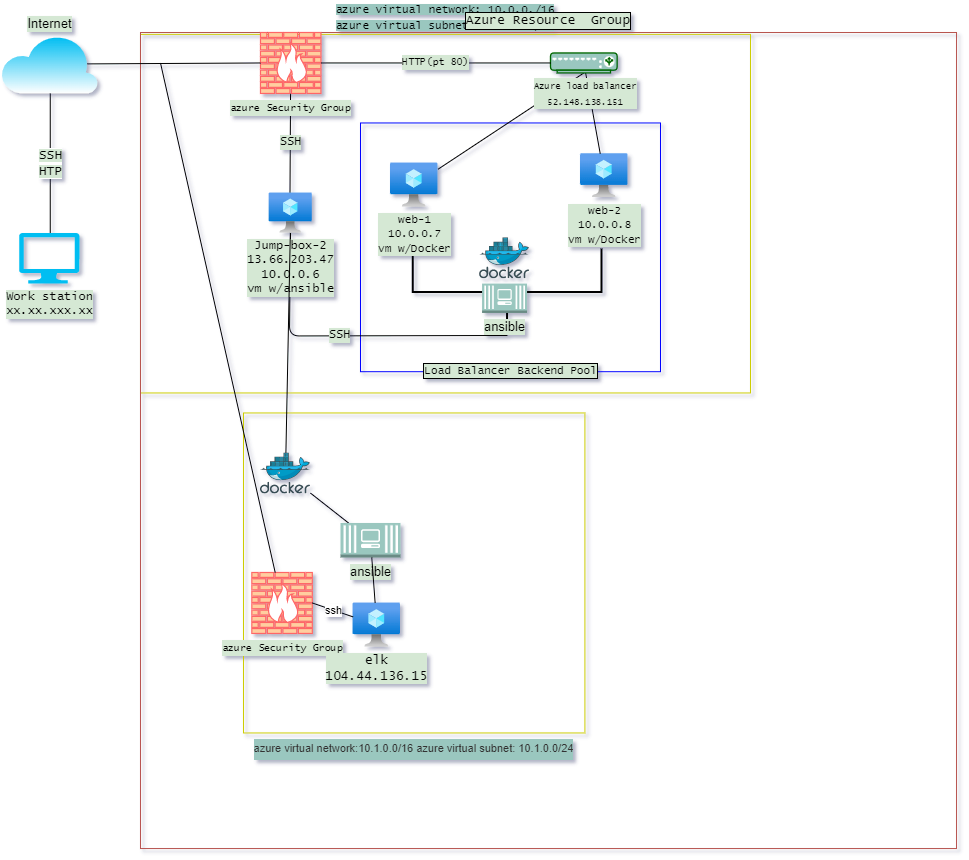

The diagram above was exported from draw.io. Its source (the exported page's mxGraphModel, read from the mxfile embedded in the PNG):
<mxGraphModel dx="2656" dy="1920" grid="1" gridSize="10" guides="1" tooltips="1" connect="1" arrows="1" fold="1" page="1" pageScale="1" pageWidth="850" pageHeight="1100" background="#ffffff" math="0" shadow="1">
  <root>
    <mxCell id="0" />
    <mxCell id="1" parent="0" />
    <mxCell id="3VjkrigqvFmEfiQ-4w8B-37" value="&lt;div style=&quot;font-family: &amp;#34;lucida console&amp;#34; ; font-size: 13px ; text-align: justify&quot;&gt;&lt;span style=&quot;font-size: 11px ; background-color: rgb(154 , 199 , 191)&quot;&gt;azure virtual network: 10.0.0./16&lt;/span&gt;&lt;/div&gt;&lt;font style=&quot;font-family: &amp;#34;lucida console&amp;#34; ; font-size: 11px ; background-color: rgb(154 , 199 , 191)&quot;&gt;azure virtual subnet: 10.0.0.0/24&lt;/font&gt;" style="rounded=0;html=1;fillColor=none;strokeColor=#CCCC00;whiteSpace=wrap;labelPosition=center;verticalLabelPosition=top;align=center;verticalAlign=bottom;" parent="1" vertex="1">
      <mxGeometry x="-250.01" y="21.869999999999997" width="610" height="358.6" as="geometry" />
    </mxCell>
    <mxCell id="gmmj9wTjX-J1--e08c07-9" value="Azure Resource&amp;nbsp; Group" style="whiteSpace=wrap;html=1;aspect=fixed;labelBackgroundColor=#D5E8D4;fontFamily=Lucida Console;fontSize=13;align=center;strokeColor=#b85450;rounded=0;shadow=0;sketch=0;glass=0;fillColor=none;labelPosition=center;verticalLabelPosition=top;verticalAlign=bottom;labelBorderColor=#000000;" parent="1" vertex="1">
      <mxGeometry x="-250.01" y="20" width="816.03" height="816.03" as="geometry" />
    </mxCell>
    <mxCell id="3VjkrigqvFmEfiQ-4w8B-30" value="&lt;font style=&quot;font-size: 11px&quot;&gt;&lt;div class=&quot;fxc-essentials-value fxs-portal-text&quot; tabindex=&quot;0&quot; title=&quot;10.1.0.0/16&quot; id=&quot;_weave_e_9055&quot; style=&quot;font-weight: inherit ; outline-style: none ; outline-color: rgb(96 , 94 , 92) ; overflow: hidden ; height: 18px ; line-height: 18px ; display: inline-block ; text-overflow: ellipsis ; text-align: left ; max-width: 100% ; color: rgb(50 , 49 , 48)&quot;&gt;azure virtual network:10.1.0.0/16 azure virtual subnet: 10.1.0.0/24&lt;br&gt;&lt;/div&gt;&lt;/font&gt;&lt;div class=&quot;fxs-copyfield-wrapper&quot; style=&quot;font-weight: inherit ; outline: none ; position: absolute ; top: 0px ; right: 0px ; width: 24px ; height: 18px ; font-size: 11px&quot;&gt;&lt;div class=&quot;fxs-copyfield fxc-base msportalfx-form-formelement&quot; style=&quot;font-weight: inherit ; outline: none ; display: block ; position: absolute ; width: 24px ; top: 0px ; right: 0px ; opacity: 1&quot;&gt;&lt;div class=&quot;azc-formElementSubLabelContainer&quot; style=&quot;font-weight: inherit ; outline: none&quot;&gt;&lt;div class=&quot;azc-formElementContainer&quot; style=&quot;font-weight: inherit ; outline: none&quot;&gt;&lt;div class=&quot;fxc-copyablelabel fxc-copyablelabel-disabled&quot; style=&quot;font-weight: inherit ; overflow: hidden ; padding: 0px ; outline: none ; margin: -3px 0px -3px -0.5px&quot;&gt;&lt;div class=&quot;fxc-copyablelabel-copybutton fxc-copyablelabel-alignbutton fxc-base azc-control azc-button fxt-button fxs-inner-solid-border azc-button-default fxs-portal-button-primary&quot; tabindex=&quot;0&quot; style=&quot;background-image: none ; font-weight: 400 ; align-items: center ; justify-content: center ; border-width: 0px ; border-style: solid ; box-sizing: border-box ; overflow: hidden ; min-width: 0px ; padding: 2px 1px 0px ; height: 24px ; cursor: pointer ; text-align: center ; line-height: 1.385 ; color: rgb(255 , 255 , 255) ; outline-style: none ; outline-width: 1px ; border-radius: 2px ; text-overflow: ellipsis ; position: relative ; float: right ; display: table ; margin: 0px ; border-color: rgb(0 , 120 , 212) ; font-style: normal ; letter-spacing: normal ; text-indent: 0px ; text-transform: none ; word-spacing: 0px&quot;&gt;&lt;div class=&quot;fxc-copyablelabel-clicked fxc-copyablelabel-anchor&quot; style=&quot;font-weight: inherit ; outline: none ; position: absolute ; height: 0px ; width: 12px ; top: 4.79688px ; left: 6px&quot;&gt;&lt;/div&gt;&lt;div class=&quot;fxc-copyablelabel-hover fxc-copyablelabel-anchor fxc-base fxc-dockedballoon azc-control azc-control-disabled azc-dockedballoon azc-dockedballoon-validation azc-bg-default&quot; style=&quot;font-weight: inherit ; display: inline-block ; vertical-align: top ; box-sizing: border-box ; outline: none ; border-color: rgba(127 , 127 , 127 , 0.7) ; position: absolute ; height: 0px ; width: 12px ; top: 4.79688px ; left: 6px&quot;&gt;&lt;div class=&quot;azc-dockedballoon-anchor&quot; tabindex=&quot;0&quot; style=&quot;font-weight: bold ; cursor: pointer ; outline: none ; color: rgb(255 , 255 , 255) ; line-height: 16px ; text-align: center ; text-decoration: none ; display: block ; visibility: hidden&quot;&gt;&lt;font style=&quot;font-size: 11px&quot;&gt;&lt;span class=&quot;azc-nonFabric-svg&quot; style=&quot;font-weight: inherit ; outline: none&quot;&gt;&lt;/span&gt;&lt;/font&gt;&lt;/div&gt;&lt;/div&gt;&lt;font style=&quot;font-size: 11px&quot;&gt;&lt;div class=&quot;fxc-copyablelabel-copyimage&quot; style=&quot;font-weight: inherit ; outline: none ; vertical-align: middle ; text-align: center ; padding: 3px ; width: 22px ; height: 22px ; box-sizing: border-box ; display: inline-block&quot;&gt;&lt;/div&gt;&lt;/font&gt;&lt;/div&gt;&lt;font style=&quot;font-size: 11px&quot;&gt;&lt;br class=&quot;Apple-interchange-newline&quot;&gt;&lt;br&gt;&lt;/font&gt;&lt;br&gt;&lt;/div&gt;&lt;/div&gt;&lt;/div&gt;&lt;/div&gt;&lt;/div&gt;" style="rounded=0;html=1;fillColor=none;strokeColor=#CCCC00;spacingTop=0;labelBorderColor=none;whiteSpace=wrap;labelBackgroundColor=#9AC7BF;verticalAlign=top;labelPosition=center;verticalLabelPosition=bottom;align=center;" parent="1" vertex="1">
      <mxGeometry x="-147.01" y="400.47" width="341.43" height="320" as="geometry" />
    </mxCell>
    <mxCell id="gmmj9wTjX-J1--e08c07-33" value="&lt;font style=&quot;font-size: 11px&quot;&gt;Load Balancer Backend Pool&lt;/font&gt;" style="rounded=0;html=1;shadow=0;glass=0;labelBackgroundColor=#D5E8D4;sketch=0;fontFamily=Lucida Console;fontSize=12;fontColor=#000000;gradientColor=none;align=center;fillColor=none;strokeColor=#0000FF;labelPosition=center;verticalLabelPosition=bottom;verticalAlign=top;spacingTop=-15;labelBorderColor=#000000;" parent="1" vertex="1">
      <mxGeometry x="-30.00999999999999" y="110.47" width="300" height="248.74" as="geometry" />
    </mxCell>
    <mxCell id="gmmj9wTjX-J1--e08c07-19" value="&lt;font style=&quot;font-size: 11px&quot;&gt;web-2&lt;br&gt;10.0.0.8&lt;br&gt;vm w/Docker&lt;br&gt;&lt;/font&gt;" style="aspect=fixed;html=1;points=[];align=center;image;fontSize=12;image=img/lib/azure2/compute/Virtual_Machine.svg;rounded=0;shadow=0;glass=0;labelBackgroundColor=#D5E8D4;sketch=0;fontFamily=Lucida Console;fontColor=#000000;strokeColor=#006600;fillColor=#9AC7BF;gradientColor=none;" parent="1" vertex="1">
      <mxGeometry x="189.99" y="141.17000000000002" width="47.44" height="44" as="geometry" />
    </mxCell>
    <mxCell id="3VjkrigqvFmEfiQ-4w8B-4" value="" style="endArrow=none;html=1;entryX=0.5;entryY=1;entryDx=0;entryDy=0;entryPerimeter=0;" parent="1" source="gmmj9wTjX-J1--e08c07-20" target="gmmj9wTjX-J1--e08c07-16" edge="1">
      <mxGeometry width="50" height="50" relative="1" as="geometry">
        <mxPoint x="-40.00999999999999" y="390.47" as="sourcePoint" />
        <mxPoint x="9.990000000000009" y="340.47" as="targetPoint" />
      </mxGeometry>
    </mxCell>
    <mxCell id="3VjkrigqvFmEfiQ-4w8B-5" value="" style="endArrow=none;html=1;" parent="1" source="gmmj9wTjX-J1--e08c07-19" target="gmmj9wTjX-J1--e08c07-16" edge="1">
      <mxGeometry width="50" height="50" relative="1" as="geometry">
        <mxPoint x="-16.832111038779885" y="176.47" as="sourcePoint" />
        <mxPoint x="9.985000000000127" y="90.94000000000003" as="targetPoint" />
      </mxGeometry>
    </mxCell>
    <mxCell id="gmmj9wTjX-J1--e08c07-37" value="" style="strokeWidth=2;html=1;shape=mxgraph.flowchart.annotation_2;align=left;labelPosition=right;pointerEvents=1;rounded=0;shadow=0;glass=0;labelBackgroundColor=#D5E8D4;sketch=0;fontFamily=Lucida Console;fontSize=12;fontColor=#000000;fillColor=none;gradientColor=none;rotation=-90;" parent="1" vertex="1">
      <mxGeometry x="73.12" y="185.17" width="86.87" height="188.75" as="geometry" />
    </mxCell>
    <mxCell id="gmmj9wTjX-J1--e08c07-21" value="SSH" style="endArrow=none;html=1;labelBackgroundColor=#D5E8D4;fontFamily=Lucida Console;fontSize=12;fontColor=#000000;exitX=0.483;exitY=0;exitDx=0;exitDy=0;exitPerimeter=0;" parent="1" source="gmmj9wTjX-J1--e08c07-18" target="gmmj9wTjX-J1--e08c07-12" edge="1">
      <mxGeometry width="50" height="50" relative="1" as="geometry">
        <mxPoint x="-160.01" y="210.47" as="sourcePoint" />
        <mxPoint x="-110.00999999999999" y="160.47" as="targetPoint" />
      </mxGeometry>
    </mxCell>
    <mxCell id="gmmj9wTjX-J1--e08c07-7" value="Work station&lt;br&gt;xx.xx.xxx.xx" style="verticalLabelPosition=bottom;html=1;verticalAlign=top;align=center;strokeColor=none;fillColor=#00BEF2;shape=mxgraph.azure.computer;pointerEvents=1;fontFamily=Lucida Console;labelBackgroundColor=#D5E8D4;" parent="1" vertex="1">
      <mxGeometry x="-371.43210460338463" y="220.47375" width="60.35703507672308" height="50.625" as="geometry" />
    </mxCell>
    <mxCell id="gmmj9wTjX-J1--e08c07-5" value="Internet&lt;br style=&quot;font-size: 13px;&quot;&gt;" style="verticalLabelPosition=top;html=1;verticalAlign=bottom;align=center;strokeColor=none;fillColor=#00BEF2;shape=mxgraph.azure.cloud;labelBackgroundColor=#D5E8D4;gradientColor=#ffffff;horizontal=1;fontSize=13;labelPosition=center;" parent="1" vertex="1">
      <mxGeometry x="-390" y="21.873749999999994" width="97.50075446293845" height="59.0625" as="geometry" />
    </mxCell>
    <mxCell id="gmmj9wTjX-J1--e08c07-12" value="&lt;font color=&quot;#000000&quot; style=&quot;background-color: rgb(213 , 232 , 212) ; font-size: 10px&quot;&gt;azure Security Group&lt;/font&gt;" style="fontColor=#0066CC;verticalAlign=top;verticalLabelPosition=bottom;labelPosition=center;align=center;html=1;outlineConnect=0;gradientColor=none;gradientDirection=north;strokeWidth=2;shape=mxgraph.networks.firewall;rounded=0;shadow=0;glass=0;labelBackgroundColor=#D5E8D4;sketch=0;fontFamily=Lucida Console;fontSize=13;strokeColor=#FF6666;fillColor=#FFCE9F;" parent="1" vertex="1">
      <mxGeometry x="-130.01" y="19.999999999999996" width="60.46" height="60.94" as="geometry" />
    </mxCell>
    <mxCell id="gmmj9wTjX-J1--e08c07-13" value="" style="endArrow=none;html=1;fontFamily=Lucida Console;fontSize=13;exitX=0.89;exitY=0.5;exitDx=0;exitDy=0;exitPerimeter=0;entryX=0;entryY=0.5;entryDx=0;entryDy=0;entryPerimeter=0;" parent="1" source="gmmj9wTjX-J1--e08c07-5" target="gmmj9wTjX-J1--e08c07-12" edge="1">
      <mxGeometry x="-390.01" y="-29.53" width="50" height="50" as="geometry">
        <mxPoint x="-195.9379894143046" y="182.81375" as="sourcePoint" />
        <mxPoint x="-135.58095433758152" y="126.56375" as="targetPoint" />
      </mxGeometry>
    </mxCell>
    <mxCell id="gmmj9wTjX-J1--e08c07-14" value="&lt;span style=&quot;background-color: rgb(213 , 232 , 212)&quot;&gt;SSH&lt;br&gt;HTP&lt;/span&gt;" style="endArrow=none;html=1;fontFamily=Lucida Console;fontSize=13;exitX=0.5;exitY=0;exitDx=0;exitDy=0;exitPerimeter=0;entryX=0.5;entryY=1;entryDx=0;entryDy=0;entryPerimeter=0;labelBorderColor=none;" parent="1" edge="1">
      <mxGeometry x="-389.01" y="-29.53" width="50" height="50" as="geometry">
        <mxPoint x="-340.2535870650231" y="220.47374999999985" as="sourcePoint" />
        <mxPoint x="-340.2496227685308" y="80.93624999999994" as="targetPoint" />
      </mxGeometry>
    </mxCell>
    <mxCell id="gmmj9wTjX-J1--e08c07-16" value="&lt;font color=&quot;#000000&quot; style=&quot;font-size: 9px&quot;&gt;Azure load balancer&lt;br&gt;52.148.138.151&lt;br&gt;&lt;/font&gt;" style="verticalAlign=top;verticalLabelPosition=bottom;labelPosition=center;align=center;html=1;outlineConnect=0;gradientColor=none;gradientDirection=north;strokeWidth=2;shape=mxgraph.networks.load_balancer;rounded=0;shadow=0;glass=0;labelBackgroundColor=#D5E8D4;sketch=0;fontFamily=Lucida Console;fontSize=13;fontColor=#67AB9F;fillColor=#9AC7BF;strokeColor=#006600;spacingTop=-1;spacing=2;spacingLeft=4;fontStyle=0" parent="1" vertex="1">
      <mxGeometry x="159.99" y="40.47" width="66.67" height="20" as="geometry" />
    </mxCell>
    <mxCell id="gmmj9wTjX-J1--e08c07-17" value="&lt;font style=&quot;font-size: 10px&quot;&gt;HTTP(pt 80)&lt;/font&gt;" style="endArrow=none;html=1;fontFamily=Lucida Console;fontSize=12;exitX=1;exitY=0.5;exitDx=0;exitDy=0;exitPerimeter=0;labelBackgroundColor=#D5E8D4;" parent="1" source="gmmj9wTjX-J1--e08c07-12" target="gmmj9wTjX-J1--e08c07-16" edge="1">
      <mxGeometry width="50" height="50" relative="1" as="geometry">
        <mxPoint x="-160.01" y="210.47" as="sourcePoint" />
        <mxPoint x="-110.00999999999999" y="160.47" as="targetPoint" />
      </mxGeometry>
    </mxCell>
    <mxCell id="3VjkrigqvFmEfiQ-4w8B-7" value="&lt;font style=&quot;font-size: 13px;&quot;&gt;elk&lt;br style=&quot;font-size: 13px;&quot;&gt;&lt;span style=&quot;font-size: 13px;&quot;&gt;104.44.136.15&lt;/span&gt;&lt;br style=&quot;font-size: 13px;&quot;&gt;&lt;/font&gt;" style="aspect=fixed;html=1;points=[];align=center;image;fontSize=13;image=img/lib/azure2/compute/Virtual_Machine.svg;rounded=0;shadow=0;glass=0;labelBackgroundColor=#D5E8D4;sketch=0;fontFamily=Lucida Console;fontColor=#000000;strokeColor=#006600;fillColor=#9AC7BF;gradientColor=none;" parent="1" vertex="1">
      <mxGeometry x="-37.44999999999999" y="590.47" width="47.44" height="44" as="geometry" />
    </mxCell>
    <mxCell id="gmmj9wTjX-J1--e08c07-41" value="SSH" style="endArrow=none;html=1;labelBackgroundColor=#D5E8D4;fontFamily=Lucida Console;fontSize=12;fontColor=#000000;spacingLeft=-16;exitX=0;exitY=0.5;exitDx=0;exitDy=0;exitPerimeter=0;" parent="1" source="gmmj9wTjX-J1--e08c07-37" target="gmmj9wTjX-J1--e08c07-18" edge="1">
      <mxGeometry width="50" height="50" relative="1" as="geometry">
        <mxPoint x="63.99000000000001" y="320.47" as="sourcePoint" />
        <mxPoint x="-160.01" y="160.47" as="targetPoint" />
        <Array as="points">
          <mxPoint x="-101.00999999999999" y="323.47" />
        </Array>
      </mxGeometry>
    </mxCell>
    <mxCell id="gmmj9wTjX-J1--e08c07-18" value="Jump-box-2&lt;br&gt;13.66.203.47&lt;br&gt;10.0.0.6&lt;br&gt;vm w/ansible" style="aspect=fixed;html=1;points=[];align=center;image;fontSize=12;image=img/lib/azure2/compute/Virtual_Machine.svg;rounded=0;shadow=0;glass=0;labelBackgroundColor=#D5E8D4;sketch=0;fontFamily=Lucida Console;fontColor=#000000;strokeColor=#006600;fillColor=#9AC7BF;gradientColor=none;" parent="1" vertex="1">
      <mxGeometry x="-121.33999999999997" y="180.47" width="43.13" height="40" as="geometry" />
    </mxCell>
    <mxCell id="3VjkrigqvFmEfiQ-4w8B-31" value="&lt;font color=&quot;#000000&quot; style=&quot;background-color: rgb(213 , 232 , 212) ; font-size: 10px&quot;&gt;azure Security Group&lt;/font&gt;" style="fontColor=#0066CC;verticalAlign=top;verticalLabelPosition=bottom;labelPosition=center;align=center;html=1;outlineConnect=0;gradientColor=none;gradientDirection=north;strokeWidth=2;shape=mxgraph.networks.firewall;rounded=0;shadow=0;glass=0;labelBackgroundColor=#D5E8D4;sketch=0;fontFamily=Lucida Console;fontSize=13;strokeColor=#FF6666;fillColor=#FFCE9F;" parent="1" vertex="1">
      <mxGeometry x="-138.67" y="560" width="60.46" height="60.94" as="geometry" />
    </mxCell>
    <mxCell id="3VjkrigqvFmEfiQ-4w8B-32" value="" style="endArrow=none;html=1;" parent="1" source="3VjkrigqvFmEfiQ-4w8B-31" edge="1">
      <mxGeometry width="50" height="50" relative="1" as="geometry">
        <mxPoint x="-10.009999999999991" y="370.47" as="sourcePoint" />
        <mxPoint x="-230.01" y="50.47" as="targetPoint" />
      </mxGeometry>
    </mxCell>
    <mxCell id="gmmj9wTjX-J1--e08c07-20" value="&lt;font style=&quot;font-size: 11px&quot;&gt;web-1&lt;br&gt;10.0.0.7&lt;br&gt;vm w/Docker&lt;br&gt;&lt;/font&gt;" style="aspect=fixed;html=1;points=[];align=center;image;fontSize=12;image=img/lib/azure2/compute/Virtual_Machine.svg;rounded=0;shadow=0;glass=0;labelBackgroundColor=#D5E8D4;sketch=0;fontFamily=Lucida Console;fontColor=#000000;strokeColor=#006600;fillColor=#9AC7BF;gradientColor=none;" parent="1" vertex="1">
      <mxGeometry x="-0.009999999999990905" y="150.47" width="47.44" height="44" as="geometry" />
    </mxCell>
    <mxCell id="8oW_LmgERzEv1K1siCNa-1" value="ssh" style="endArrow=none;html=1;exitX=1;exitY=0.5;exitDx=0;exitDy=0;exitPerimeter=0;" parent="1" source="3VjkrigqvFmEfiQ-4w8B-31" target="3VjkrigqvFmEfiQ-4w8B-7" edge="1">
      <mxGeometry width="50" height="50" relative="1" as="geometry">
        <mxPoint x="-10.009999999999991" y="410.47" as="sourcePoint" />
        <mxPoint x="39.99000000000001" y="360.47" as="targetPoint" />
        <Array as="points" />
      </mxGeometry>
    </mxCell>
    <mxCell id="8oW_LmgERzEv1K1siCNa-2" value="" style="endArrow=none;html=1;startArrow=none;" parent="1" source="8oW_LmgERzEv1K1siCNa-5" target="gmmj9wTjX-J1--e08c07-18" edge="1">
      <mxGeometry width="50" height="50" relative="1" as="geometry">
        <mxPoint x="-10.009999999999991" y="410.47" as="sourcePoint" />
        <mxPoint x="-60.00999999999999" y="330.47" as="targetPoint" />
      </mxGeometry>
    </mxCell>
    <mxCell id="8oW_LmgERzEv1K1siCNa-3" value="" style="aspect=fixed;html=1;points=[];align=center;image;fontSize=12;image=img/lib/mscae/Docker.svg;" parent="1" vertex="1">
      <mxGeometry x="89.06" y="225.29" width="50" height="41" as="geometry" />
    </mxCell>
    <mxCell id="8oW_LmgERzEv1K1siCNa-5" value="" style="aspect=fixed;html=1;points=[];align=center;image;fontSize=12;image=img/lib/mscae/Docker.svg;" parent="1" vertex="1">
      <mxGeometry x="-130.01" y="440.47" width="50" height="41" as="geometry" />
    </mxCell>
    <mxCell id="8oW_LmgERzEv1K1siCNa-6" value="" style="endArrow=none;html=1;startArrow=none;" parent="1" source="8oW_LmgERzEv1K1siCNa-7" target="8oW_LmgERzEv1K1siCNa-5" edge="1">
      <mxGeometry width="50" height="50" relative="1" as="geometry">
        <mxPoint x="-47.36035460992912" y="590.47" as="sourcePoint" />
        <mxPoint x="-60.00999999999999" y="330.47" as="targetPoint" />
      </mxGeometry>
    </mxCell>
    <mxCell id="8oW_LmgERzEv1K1siCNa-7" value="ansible" style="outlineConnect=0;dashed=0;verticalLabelPosition=bottom;verticalAlign=top;align=center;html=1;shape=mxgraph.aws3.ec2_compute_container_3;labelBackgroundColor=#D5E8D4;fontSize=13;strokeColor=#b85450;fillColor=#9AC7BF;" parent="1" vertex="1">
      <mxGeometry x="-50.00999999999999" y="510.47" width="60" height="34.5" as="geometry" />
    </mxCell>
    <mxCell id="8oW_LmgERzEv1K1siCNa-8" value="" style="endArrow=none;html=1;" parent="1" source="3VjkrigqvFmEfiQ-4w8B-7" target="8oW_LmgERzEv1K1siCNa-7" edge="1">
      <mxGeometry width="50" height="50" relative="1" as="geometry">
        <mxPoint x="-47.529905437352454" y="590.47" as="sourcePoint" />
        <mxPoint x="-57.05463356973996" y="421.47" as="targetPoint" />
      </mxGeometry>
    </mxCell>
    <mxCell id="8oW_LmgERzEv1K1siCNa-9" value="ansible" style="outlineConnect=0;dashed=0;verticalLabelPosition=bottom;verticalAlign=top;align=center;html=1;shape=mxgraph.aws3.ec2_compute_container_3;labelBackgroundColor=#D5E8D4;fontSize=13;strokeColor=#b85450;fillColor=#9AC7BF;" parent="1" vertex="1">
      <mxGeometry x="91.56" y="271.1" width="45" height="29.37" as="geometry" />
    </mxCell>
  </root>
</mxGraphModel>